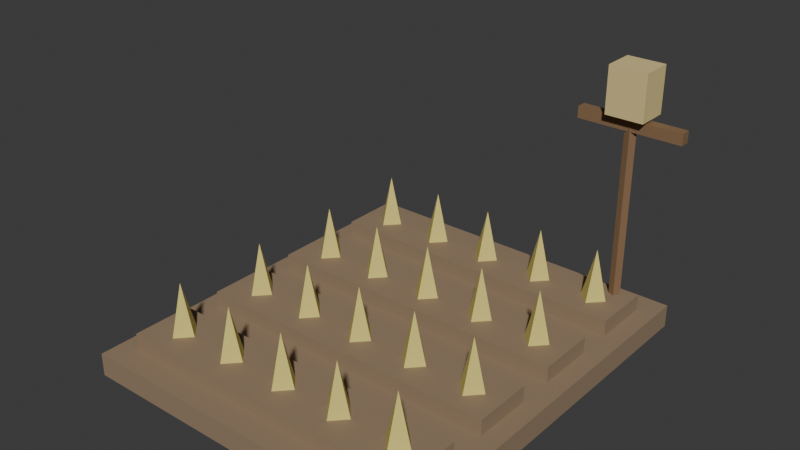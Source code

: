 # Source: Farm.blend  (saved by Blender 5.2.45; exported with 4.5.12 LTS)
import bpy
from mathutils import Matrix  # noqa: F401  (used for matrix-valued properties, if any)

bpy.ops.wm.read_factory_settings(use_empty=True)
scene = bpy.context.scene
scene.name = 'Scene'

# ---- collections
col_farm = bpy.data.collections.new('Farm'); scene.collection.children.link(col_farm)

# ---- materials (node trees are filled in below, after node groups)
mat_soil = bpy.data.materials.new('Soil')
mat_soil.diffuse_color = (0.3, 0.21, 0.13, 1.0)
mat_crop = bpy.data.materials.new('Crop')
mat_crop.diffuse_color = (0.72, 0.62, 0.18, 1.0)
mat_wooddark = bpy.data.materials.new('WoodDark')
mat_wooddark.diffuse_color = (0.24, 0.14, 0.07, 1.0)
mat_thatch = bpy.data.materials.new('Thatch')
mat_thatch.diffuse_color = (0.72, 0.58, 0.26, 1.0)

# ---- material node trees
mat_soil.use_nodes = True; mat_soil.node_tree.nodes.clear()
_N = mat_soil.node_tree.nodes; _L = mat_soil.node_tree.links
n0 = _N.new('ShaderNodeBsdfPrincipled'); n0.name = 'Principled BSDF'; n0.location = (-200, 100)
n0.inputs[0].default_value = (0.3, 0.21, 0.13, 1.0)
n0.inputs[2].default_value = 0.95
n0.inputs[10].default_value = 0.005
n1 = _N.new('ShaderNodeOutputMaterial'); n1.name = 'Material Output'; n1.location = (200, 100)
_L.new(n0.outputs[0], n1.inputs[0])
n1.is_active_output = True
mat_crop.use_nodes = True; mat_crop.node_tree.nodes.clear()
_N = mat_crop.node_tree.nodes; _L = mat_crop.node_tree.links
n0 = _N.new('ShaderNodeBsdfPrincipled'); n0.name = 'Principled BSDF'; n0.location = (-200, 100)
n0.inputs[0].default_value = (0.72, 0.62, 0.18, 1.0)
n0.inputs[2].default_value = 0.8
n0.inputs[10].default_value = 0.005
n1 = _N.new('ShaderNodeOutputMaterial'); n1.name = 'Material Output'; n1.location = (200, 100)
_L.new(n0.outputs[0], n1.inputs[0])
n1.is_active_output = True
mat_wooddark.use_nodes = True; mat_wooddark.node_tree.nodes.clear()
_N = mat_wooddark.node_tree.nodes; _L = mat_wooddark.node_tree.links
n0 = _N.new('ShaderNodeBsdfPrincipled'); n0.name = 'Principled BSDF'; n0.location = (-200, 100)
n0.inputs[0].default_value = (0.24, 0.14, 0.07, 1.0)
n0.inputs[2].default_value = 0.8
n0.inputs[10].default_value = 0.005
n1 = _N.new('ShaderNodeOutputMaterial'); n1.name = 'Material Output'; n1.location = (200, 100)
_L.new(n0.outputs[0], n1.inputs[0])
n1.is_active_output = True
mat_thatch.use_nodes = True; mat_thatch.node_tree.nodes.clear()
_N = mat_thatch.node_tree.nodes; _L = mat_thatch.node_tree.links
n0 = _N.new('ShaderNodeBsdfPrincipled'); n0.name = 'Principled BSDF'; n0.location = (-200, 100)
n0.inputs[0].default_value = (0.72, 0.58, 0.26, 1.0)
n0.inputs[2].default_value = 0.85
n0.inputs[10].default_value = 0.005
n1 = _N.new('ShaderNodeOutputMaterial'); n1.name = 'Material Output'; n1.location = (200, 100)
_L.new(n0.outputs[0], n1.inputs[0])
n1.is_active_output = True

# ---- world
world_world = bpy.data.worlds.new('World'); scene.world = world_world
world_world.use_nodes = True; world_world.node_tree.nodes.clear()
_N = world_world.node_tree.nodes; _L = world_world.node_tree.links
n0 = _N.new('ShaderNodeOutputWorld'); n0.name = 'World Output'; n0.location = (200, 100)
n1 = _N.new('ShaderNodeBackground'); n1.name = 'Background'; n1.location = (-200, 100)
n1.inputs[0].default_value = (0.05088, 0.05088, 0.05088, 1.0)
_L.new(n1.outputs[0], n0.inputs[0])
n0.is_active_output = True
world_world.color = (0.05088, 0.05088, 0.05088)
world_world.sun_shadow_jitter_overblur = 0.0

# ---- meshes
me_farm_ground_002 = bpy.data.meshes.new('Farm_Ground.002')
me_farm_ground_002.from_pydata([(-0.85, -0.935, 0.0), (0.788, -0.935, 0.0), (0.788, 0.935, 0.0), (-0.85, 0.935, 0.0), (-0.85, -0.935, 0.1078), (0.788, -0.935, 0.1078), (0.788, 0.935, 0.1078), (-0.85, 0.935, 0.1078)], [], [(0, 3, 2, 1), (4, 5, 6, 7), (0, 1, 5, 4), (1, 2, 6, 5), (2, 3, 7, 6), (3, 0, 4, 7)])
me_farm_ground_002.materials.append(mat_soil)
me_farm_ground_002.update()
me_farm_row_008 = bpy.data.meshes.new('Farm_Row.008')
me_farm_row_008.from_pydata([(-0.7615, -0.8134, 0.09698), (0.6995, -0.8134, 0.09698), (0.6995, -0.5329, 0.09698), (-0.7615, -0.5329, 0.09698), (-0.7615, -0.8134, 0.1832), (0.6995, -0.8134, 0.1832), (0.6995, -0.5329, 0.1832), (-0.7615, -0.5329, 0.1832)], [], [(0, 3, 2, 1), (4, 5, 6, 7), (0, 1, 5, 4), (1, 2, 6, 5), (2, 3, 7, 6), (3, 0, 4, 7)])
me_farm_row_008.materials.append(mat_soil)
me_farm_row_008.update()
me_farm_crop_040 = bpy.data.meshes.new('Farm_Crop.040')
me_farm_crop_040.from_pydata([(-0.5534, -0.6732, 0.1832), (-0.6154, -0.6077, 0.1832), (-0.6773, -0.6732, 0.1832), (-0.6154, -0.7387, 0.1832), (-0.6154, -0.6732, 0.4203)], [], [(0, 1, 4), (1, 2, 4), (2, 3, 4), (3, 0, 4), (3, 2, 1, 0)])
me_farm_crop_040.materials.append(mat_crop)
me_farm_crop_040.update()
me_farm_crop_041 = bpy.data.meshes.new('Farm_Crop.041')
me_farm_crop_041.from_pydata([(-0.2612, -0.6732, 0.1832), (-0.3232, -0.6077, 0.1832), (-0.3852, -0.6732, 0.1832), (-0.3232, -0.7387, 0.1832), (-0.3232, -0.6732, 0.4203)], [], [(0, 1, 4), (1, 2, 4), (2, 3, 4), (3, 0, 4), (3, 2, 1, 0)])
me_farm_crop_041.materials.append(mat_crop)
me_farm_crop_041.update()
me_farm_crop_042 = bpy.data.meshes.new('Farm_Crop.042')
me_farm_crop_042.from_pydata([(0.03099, -0.6732, 0.1832), (-0.03099, -0.6077, 0.1832), (-0.09297, -0.6732, 0.1832), (-0.03099, -0.7387, 0.1832), (-0.03099, -0.6732, 0.4203)], [], [(0, 1, 4), (1, 2, 4), (2, 3, 4), (3, 0, 4), (3, 2, 1, 0)])
me_farm_crop_042.materials.append(mat_crop)
me_farm_crop_042.update()
me_farm_crop_043 = bpy.data.meshes.new('Farm_Crop.043')
me_farm_crop_043.from_pydata([(0.3232, -0.6732, 0.1832), (0.2612, -0.6077, 0.1832), (0.1992, -0.6732, 0.1832), (0.2612, -0.7387, 0.1832), (0.2612, -0.6732, 0.4203)], [], [(0, 1, 4), (1, 2, 4), (2, 3, 4), (3, 0, 4), (3, 2, 1, 0)])
me_farm_crop_043.materials.append(mat_crop)
me_farm_crop_043.update()
me_farm_crop_044 = bpy.data.meshes.new('Farm_Crop.044')
me_farm_crop_044.from_pydata([(0.6154, -0.6732, 0.1832), (0.5534, -0.6077, 0.1832), (0.4914, -0.6732, 0.1832), (0.5534, -0.7387, 0.1832), (0.5534, -0.6732, 0.4203)], [], [(0, 1, 4), (1, 2, 4), (2, 3, 4), (3, 0, 4), (3, 2, 1, 0)])
me_farm_crop_044.materials.append(mat_crop)
me_farm_crop_044.update()
me_farm_row_009 = bpy.data.meshes.new('Farm_Row.009')
me_farm_row_009.from_pydata([(-0.7615, -0.3646, 0.09698), (0.6995, -0.3646, 0.09698), (0.6995, -0.08415, 0.09698), (-0.7615, -0.08415, 0.09698), (-0.7615, -0.3646, 0.1832), (0.6995, -0.3646, 0.1832), (0.6995, -0.08415, 0.1832), (-0.7615, -0.08415, 0.1832)], [], [(0, 3, 2, 1), (4, 5, 6, 7), (0, 1, 5, 4), (1, 2, 6, 5), (2, 3, 7, 6), (3, 0, 4, 7)])
me_farm_row_009.materials.append(mat_soil)
me_farm_row_009.update()
me_farm_crop_045 = bpy.data.meshes.new('Farm_Crop.045')
me_farm_crop_045.from_pydata([(-0.5534, -0.2244, 0.1832), (-0.6154, -0.159, 0.1832), (-0.6773, -0.2244, 0.1832), (-0.6154, -0.2898, 0.1832), (-0.6154, -0.2244, 0.4203)], [], [(0, 1, 4), (1, 2, 4), (2, 3, 4), (3, 0, 4), (3, 2, 1, 0)])
me_farm_crop_045.materials.append(mat_crop)
me_farm_crop_045.update()
me_farm_crop_046 = bpy.data.meshes.new('Farm_Crop.046')
me_farm_crop_046.from_pydata([(-0.2612, -0.2244, 0.1832), (-0.3232, -0.159, 0.1832), (-0.3852, -0.2244, 0.1832), (-0.3232, -0.2898, 0.1832), (-0.3232, -0.2244, 0.4203)], [], [(0, 1, 4), (1, 2, 4), (2, 3, 4), (3, 0, 4), (3, 2, 1, 0)])
me_farm_crop_046.materials.append(mat_crop)
me_farm_crop_046.update()
me_farm_crop_047 = bpy.data.meshes.new('Farm_Crop.047')
me_farm_crop_047.from_pydata([(0.03099, -0.2244, 0.1832), (-0.03099, -0.159, 0.1832), (-0.09297, -0.2244, 0.1832), (-0.03099, -0.2898, 0.1832), (-0.03099, -0.2244, 0.4203)], [], [(0, 1, 4), (1, 2, 4), (2, 3, 4), (3, 0, 4), (3, 2, 1, 0)])
me_farm_crop_047.materials.append(mat_crop)
me_farm_crop_047.update()
me_farm_crop_048 = bpy.data.meshes.new('Farm_Crop.048')
me_farm_crop_048.from_pydata([(0.3232, -0.2244, 0.1832), (0.2612, -0.159, 0.1832), (0.1992, -0.2244, 0.1832), (0.2612, -0.2898, 0.1832), (0.2612, -0.2244, 0.4203)], [], [(0, 1, 4), (1, 2, 4), (2, 3, 4), (3, 0, 4), (3, 2, 1, 0)])
me_farm_crop_048.materials.append(mat_crop)
me_farm_crop_048.update()
me_farm_crop_049 = bpy.data.meshes.new('Farm_Crop.049')
me_farm_crop_049.from_pydata([(0.6154, -0.2244, 0.1832), (0.5534, -0.159, 0.1832), (0.4914, -0.2244, 0.1832), (0.5534, -0.2898, 0.1832), (0.5534, -0.2244, 0.4203)], [], [(0, 1, 4), (1, 2, 4), (2, 3, 4), (3, 0, 4), (3, 2, 1, 0)])
me_farm_crop_049.materials.append(mat_crop)
me_farm_crop_049.update()
me_farm_row_010 = bpy.data.meshes.new('Farm_Row.010')
me_farm_row_010.from_pydata([(-0.7615, 0.08415, 0.09698), (0.6995, 0.08415, 0.09698), (0.6995, 0.3646, 0.09698), (-0.7615, 0.3646, 0.09698), (-0.7615, 0.08415, 0.1832), (0.6995, 0.08415, 0.1832), (0.6995, 0.3646, 0.1832), (-0.7615, 0.3646, 0.1832)], [], [(0, 3, 2, 1), (4, 5, 6, 7), (0, 1, 5, 4), (1, 2, 6, 5), (2, 3, 7, 6), (3, 0, 4, 7)])
me_farm_row_010.materials.append(mat_soil)
me_farm_row_010.update()
me_farm_crop_050 = bpy.data.meshes.new('Farm_Crop.050')
me_farm_crop_050.from_pydata([(-0.5534, 0.2244, 0.1832), (-0.6154, 0.2898, 0.1832), (-0.6773, 0.2244, 0.1832), (-0.6154, 0.159, 0.1832), (-0.6154, 0.2244, 0.4203)], [], [(0, 1, 4), (1, 2, 4), (2, 3, 4), (3, 0, 4), (3, 2, 1, 0)])
me_farm_crop_050.materials.append(mat_crop)
me_farm_crop_050.update()
me_farm_crop_051 = bpy.data.meshes.new('Farm_Crop.051')
me_farm_crop_051.from_pydata([(-0.2612, 0.2244, 0.1832), (-0.3232, 0.2898, 0.1832), (-0.3852, 0.2244, 0.1832), (-0.3232, 0.159, 0.1832), (-0.3232, 0.2244, 0.4203)], [], [(0, 1, 4), (1, 2, 4), (2, 3, 4), (3, 0, 4), (3, 2, 1, 0)])
me_farm_crop_051.materials.append(mat_crop)
me_farm_crop_051.update()
me_farm_crop_052 = bpy.data.meshes.new('Farm_Crop.052')
me_farm_crop_052.from_pydata([(0.03099, 0.2244, 0.1832), (-0.03099, 0.2898, 0.1832), (-0.09297, 0.2244, 0.1832), (-0.03099, 0.159, 0.1832), (-0.03099, 0.2244, 0.4203)], [], [(0, 1, 4), (1, 2, 4), (2, 3, 4), (3, 0, 4), (3, 2, 1, 0)])
me_farm_crop_052.materials.append(mat_crop)
me_farm_crop_052.update()
me_farm_crop_053 = bpy.data.meshes.new('Farm_Crop.053')
me_farm_crop_053.from_pydata([(0.3232, 0.2244, 0.1832), (0.2612, 0.2898, 0.1832), (0.1992, 0.2244, 0.1832), (0.2612, 0.159, 0.1832), (0.2612, 0.2244, 0.4203)], [], [(0, 1, 4), (1, 2, 4), (2, 3, 4), (3, 0, 4), (3, 2, 1, 0)])
me_farm_crop_053.materials.append(mat_crop)
me_farm_crop_053.update()
me_farm_crop_054 = bpy.data.meshes.new('Farm_Crop.054')
me_farm_crop_054.from_pydata([(0.6154, 0.2244, 0.1832), (0.5534, 0.2898, 0.1832), (0.4914, 0.2244, 0.1832), (0.5534, 0.159, 0.1832), (0.5534, 0.2244, 0.4203)], [], [(0, 1, 4), (1, 2, 4), (2, 3, 4), (3, 0, 4), (3, 2, 1, 0)])
me_farm_crop_054.materials.append(mat_crop)
me_farm_crop_054.update()
me_farm_row_011 = bpy.data.meshes.new('Farm_Row.011')
me_farm_row_011.from_pydata([(-0.7615, 0.5329, 0.09698), (0.6995, 0.5329, 0.09698), (0.6995, 0.8134, 0.09698), (-0.7615, 0.8134, 0.09698), (-0.7615, 0.5329, 0.1832), (0.6995, 0.5329, 0.1832), (0.6995, 0.8134, 0.1832), (-0.7615, 0.8134, 0.1832)], [], [(0, 3, 2, 1), (4, 5, 6, 7), (0, 1, 5, 4), (1, 2, 6, 5), (2, 3, 7, 6), (3, 0, 4, 7)])
me_farm_row_011.materials.append(mat_soil)
me_farm_row_011.update()
me_farm_crop_055 = bpy.data.meshes.new('Farm_Crop.055')
me_farm_crop_055.from_pydata([(-0.5534, 0.6732, 0.1832), (-0.6154, 0.7387, 0.1832), (-0.6773, 0.6732, 0.1832), (-0.6154, 0.6077, 0.1832), (-0.6154, 0.6732, 0.4203)], [], [(0, 1, 4), (1, 2, 4), (2, 3, 4), (3, 0, 4), (3, 2, 1, 0)])
me_farm_crop_055.materials.append(mat_crop)
me_farm_crop_055.update()
me_farm_crop_056 = bpy.data.meshes.new('Farm_Crop.056')
me_farm_crop_056.from_pydata([(-0.2612, 0.6732, 0.1832), (-0.3232, 0.7387, 0.1832), (-0.3852, 0.6732, 0.1832), (-0.3232, 0.6077, 0.1832), (-0.3232, 0.6732, 0.4203)], [], [(0, 1, 4), (1, 2, 4), (2, 3, 4), (3, 0, 4), (3, 2, 1, 0)])
me_farm_crop_056.materials.append(mat_crop)
me_farm_crop_056.update()
me_farm_crop_057 = bpy.data.meshes.new('Farm_Crop.057')
me_farm_crop_057.from_pydata([(0.03099, 0.6732, 0.1832), (-0.03099, 0.7387, 0.1832), (-0.09297, 0.6732, 0.1832), (-0.03099, 0.6077, 0.1832), (-0.03099, 0.6732, 0.4203)], [], [(0, 1, 4), (1, 2, 4), (2, 3, 4), (3, 0, 4), (3, 2, 1, 0)])
me_farm_crop_057.materials.append(mat_crop)
me_farm_crop_057.update()
me_farm_crop_058 = bpy.data.meshes.new('Farm_Crop.058')
me_farm_crop_058.from_pydata([(0.3232, 0.6732, 0.1832), (0.2612, 0.7387, 0.1832), (0.1992, 0.6732, 0.1832), (0.2612, 0.6077, 0.1832), (0.2612, 0.6732, 0.4203)], [], [(0, 1, 4), (1, 2, 4), (2, 3, 4), (3, 0, 4), (3, 2, 1, 0)])
me_farm_crop_058.materials.append(mat_crop)
me_farm_crop_058.update()
me_farm_crop_059 = bpy.data.meshes.new('Farm_Crop.059')
me_farm_crop_059.from_pydata([(0.6154, 0.6732, 0.1832), (0.5534, 0.7387, 0.1832), (0.4914, 0.6732, 0.1832), (0.5534, 0.6077, 0.1832), (0.5534, 0.6732, 0.4203)], [], [(0, 1, 4), (1, 2, 4), (2, 3, 4), (3, 0, 4), (3, 2, 1, 0)])
me_farm_crop_059.materials.append(mat_crop)
me_farm_crop_059.update()
me_farm_scarecrowpole_002 = bpy.data.meshes.new('Farm_ScarecrowPole.002')
me_farm_scarecrowpole_002.from_pydata([(0.6331, 0.7667, 0.1078), (0.6147, 0.7934, 0.1078), (0.585, 0.7832, 0.1078), (0.585, 0.7502, 0.1078), (0.6147, 0.74, 0.1078), (0.6331, 0.7667, 1.239), (0.6147, 0.7934, 1.239), (0.585, 0.7832, 1.239), (0.585, 0.7502, 1.239), (0.6147, 0.74, 1.239)], [], [(0, 1, 6, 5), (1, 2, 7, 6), (2, 3, 8, 7), (3, 4, 9, 8), (4, 0, 5, 9), (4, 3, 2, 1, 0), (5, 6, 7, 8, 9)])
me_farm_scarecrowpole_002.materials.append(mat_wooddark)
me_farm_scarecrowpole_002.update()
me_farm_scarecrowarms_002 = bpy.data.meshes.new('Farm_ScarecrowArms.002')
me_farm_scarecrowarms_002.from_pydata([(0.363, 0.7433, 0.9644), (0.85, 0.7433, 0.9644), (0.85, 0.7901, 0.9644), (0.363, 0.7901, 0.9644), (0.363, 0.7433, 1.018), (0.85, 0.7433, 1.018), (0.85, 0.7901, 1.018), (0.363, 0.7901, 1.018)], [], [(0, 3, 2, 1), (4, 5, 6, 7), (0, 1, 5, 4), (1, 2, 6, 5), (2, 3, 7, 6), (3, 0, 4, 7)])
me_farm_scarecrowarms_002.materials.append(mat_wooddark)
me_farm_scarecrowarms_002.update()
me_farm_scarecrowhead_002 = bpy.data.meshes.new('Farm_ScarecrowHead.002')
me_farm_scarecrowhead_002.from_pydata([(0.518, 0.6919, 1.034), (0.6951, 0.6919, 1.034), (0.6951, 0.8415, 1.034), (0.518, 0.8415, 1.034), (0.518, 0.6919, 1.25), (0.6951, 0.6919, 1.25), (0.6951, 0.8415, 1.25), (0.518, 0.8415, 1.25)], [], [(0, 3, 2, 1), (4, 5, 6, 7), (0, 1, 5, 4), (1, 2, 6, 5), (2, 3, 7, 6), (3, 0, 4, 7)])
me_farm_scarecrowhead_002.materials.append(mat_thatch)
me_farm_scarecrowhead_002.update()

# ---- objects
ob_farm_ground = bpy.data.objects.new('Farm_Ground', me_farm_ground_002)
ob_farm_row = bpy.data.objects.new('Farm_Row', me_farm_row_008)
ob_farm_crop = bpy.data.objects.new('Farm_Crop', me_farm_crop_040)
ob_farm_crop_001 = bpy.data.objects.new('Farm_Crop.001', me_farm_crop_041)
ob_farm_crop_002 = bpy.data.objects.new('Farm_Crop.002', me_farm_crop_042)
ob_farm_crop_003 = bpy.data.objects.new('Farm_Crop.003', me_farm_crop_043)
ob_farm_crop_004 = bpy.data.objects.new('Farm_Crop.004', me_farm_crop_044)
ob_farm_row_001 = bpy.data.objects.new('Farm_Row.001', me_farm_row_009)
ob_farm_crop_005 = bpy.data.objects.new('Farm_Crop.005', me_farm_crop_045)
ob_farm_crop_006 = bpy.data.objects.new('Farm_Crop.006', me_farm_crop_046)
ob_farm_crop_007 = bpy.data.objects.new('Farm_Crop.007', me_farm_crop_047)
ob_farm_crop_008 = bpy.data.objects.new('Farm_Crop.008', me_farm_crop_048)
ob_farm_crop_009 = bpy.data.objects.new('Farm_Crop.009', me_farm_crop_049)
ob_farm_row_002 = bpy.data.objects.new('Farm_Row.002', me_farm_row_010)
ob_farm_crop_010 = bpy.data.objects.new('Farm_Crop.010', me_farm_crop_050)
ob_farm_crop_011 = bpy.data.objects.new('Farm_Crop.011', me_farm_crop_051)
ob_farm_crop_012 = bpy.data.objects.new('Farm_Crop.012', me_farm_crop_052)
ob_farm_crop_013 = bpy.data.objects.new('Farm_Crop.013', me_farm_crop_053)
ob_farm_crop_014 = bpy.data.objects.new('Farm_Crop.014', me_farm_crop_054)
ob_farm_row_003 = bpy.data.objects.new('Farm_Row.003', me_farm_row_011)
ob_farm_crop_015 = bpy.data.objects.new('Farm_Crop.015', me_farm_crop_055)
ob_farm_crop_016 = bpy.data.objects.new('Farm_Crop.016', me_farm_crop_056)
ob_farm_crop_017 = bpy.data.objects.new('Farm_Crop.017', me_farm_crop_057)
ob_farm_crop_018 = bpy.data.objects.new('Farm_Crop.018', me_farm_crop_058)
ob_farm_crop_019 = bpy.data.objects.new('Farm_Crop.019', me_farm_crop_059)
ob_farm_scarecrowpole = bpy.data.objects.new('Farm_ScarecrowPole', me_farm_scarecrowpole_002)
ob_farm_scarecrowarms = bpy.data.objects.new('Farm_ScarecrowArms', me_farm_scarecrowarms_002)
ob_farm_scarecrowhead = bpy.data.objects.new('Farm_ScarecrowHead', me_farm_scarecrowhead_002)

# ---- transforms, parenting, visibility, modifiers, constraints
ob_farm_ground.location = (0.0, 0.0, 0.0)
ob_farm_row.location = (0.0, 0.0, 0.0)
ob_farm_crop.location = (0.0, 0.0, 0.0)
ob_farm_crop_001.location = (0.0, 0.0, 0.0)
ob_farm_crop_002.location = (0.0, 0.0, 0.0)
ob_farm_crop_003.location = (0.0, 0.0, 0.0)
ob_farm_crop_004.location = (0.0, 0.0, 0.0)
ob_farm_row_001.location = (0.0, 0.0, 0.0)
ob_farm_crop_005.location = (0.0, 0.0, 0.0)
ob_farm_crop_006.location = (0.0, 0.0, 0.0)
ob_farm_crop_007.location = (0.0, 0.0, 0.0)
ob_farm_crop_008.location = (0.0, 0.0, 0.0)
ob_farm_crop_009.location = (0.0, 0.0, 0.0)
ob_farm_row_002.location = (0.0, 0.0, 0.0)
ob_farm_crop_010.location = (0.0, 0.0, 0.0)
ob_farm_crop_011.location = (0.0, 0.0, 0.0)
ob_farm_crop_012.location = (0.0, 0.0, 0.0)
ob_farm_crop_013.location = (0.0, 0.0, 0.0)
ob_farm_crop_014.location = (0.0, 0.0, 0.0)
ob_farm_row_003.location = (0.0, 0.0, 0.0)
ob_farm_crop_015.location = (0.0, 0.0, 0.0)
ob_farm_crop_016.location = (0.0, 0.0, 0.0)
ob_farm_crop_017.location = (0.0, 0.0, 0.0)
ob_farm_crop_018.location = (0.0, 0.0, 0.0)
ob_farm_crop_019.location = (0.0, 0.0, 0.0)
ob_farm_scarecrowpole.location = (0.0, 0.0, 0.0)
ob_farm_scarecrowarms.location = (0.0, 0.0, 0.0)
ob_farm_scarecrowhead.location = (0.0, 0.0, 0.0)

# ---- collection membership
col_farm.objects.link(ob_farm_ground)
col_farm.objects.link(ob_farm_row)
col_farm.objects.link(ob_farm_crop)
col_farm.objects.link(ob_farm_crop_001)
col_farm.objects.link(ob_farm_crop_002)
col_farm.objects.link(ob_farm_crop_003)
col_farm.objects.link(ob_farm_crop_004)
col_farm.objects.link(ob_farm_row_001)
col_farm.objects.link(ob_farm_crop_005)
col_farm.objects.link(ob_farm_crop_006)
col_farm.objects.link(ob_farm_crop_007)
col_farm.objects.link(ob_farm_crop_008)
col_farm.objects.link(ob_farm_crop_009)
col_farm.objects.link(ob_farm_row_002)
col_farm.objects.link(ob_farm_crop_010)
col_farm.objects.link(ob_farm_crop_011)
col_farm.objects.link(ob_farm_crop_012)
col_farm.objects.link(ob_farm_crop_013)
col_farm.objects.link(ob_farm_crop_014)
col_farm.objects.link(ob_farm_row_003)
col_farm.objects.link(ob_farm_crop_015)
col_farm.objects.link(ob_farm_crop_016)
col_farm.objects.link(ob_farm_crop_017)
col_farm.objects.link(ob_farm_crop_018)
col_farm.objects.link(ob_farm_crop_019)
col_farm.objects.link(ob_farm_scarecrowpole)
col_farm.objects.link(ob_farm_scarecrowarms)
col_farm.objects.link(ob_farm_scarecrowhead)

# ---- scene / render settings (as saved in the file)
scene.frame_start = 1; scene.frame_end = 250; scene.frame_set(1)
scene.render.engine = 'BLENDER_EEVEE_NEXT'
scene.render.fps = 30
scene.render.bake_bias = 0.0
scene.render.bake_samples = 0
scene.render.compositor_device = 'GPU'
scene.eevee.use_volume_custom_range = False
scene.eevee.fast_gi_thickness_near = 0.1
scene.eevee.fast_gi_thickness_far = 0.0
scene.eevee.ray_tracing_options.screen_trace_thickness = 0.1
bpy.context.view_layer.update()

# ---- added for rendering (the .blend has no active camera and no usable light): camera, sun
cam_auto = bpy.data.cameras.new('AutoCamera')
cam_auto.lens = 50.0
cam_auto.sensor_width = 36.0
cam_auto.clip_end = 1000.0
ob_auto_camera = bpy.data.objects.new('AutoCamera', cam_auto)
scene.collection.objects.link(ob_auto_camera)
ob_auto_camera.location = (2.60864, -3.13037, 2.71191)
ob_auto_camera.rotation_euler = (1.09748, -7.21219e-08, 0.694738)
scene.camera = ob_auto_camera
light_auto_sun = bpy.data.lights.new('AutoSun', 'SUN')
light_auto_sun.energy = 3.0
light_auto_sun.angle = 0.0523599
ob_auto_sun = bpy.data.objects.new('AutoSun', light_auto_sun)
scene.collection.objects.link(ob_auto_sun)
ob_auto_sun.rotation_euler = (0.872665, 0.174533, 0.523599)
bpy.context.view_layer.update()
